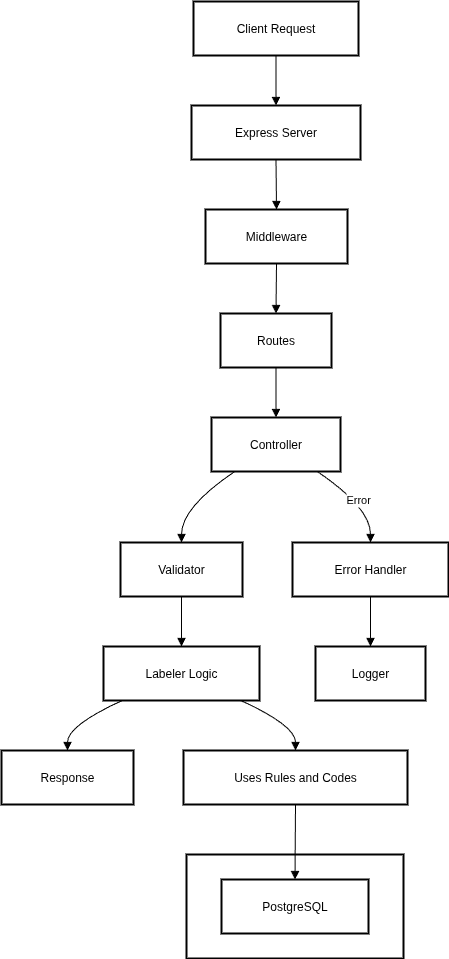

The diagram above was exported from draw.io. Its source (the exported page's mxGraphModel, read from the mxfile embedded in the PNG):
<mxGraphModel dx="1426" dy="731" grid="1" gridSize="10" guides="1" tooltips="1" connect="1" arrows="1" fold="1" page="1" pageScale="1" pageWidth="827" pageHeight="1169" math="0" shadow="0">
  <root>
    <mxCell id="0" />
    <mxCell id="1" parent="0" />
    <mxCell id="vVQo46R4Ig7YDO80hGkT-1" value="Database" style="whiteSpace=wrap;strokeWidth=2;" vertex="1" parent="1">
      <mxGeometry x="205" y="873" width="217" height="104" as="geometry" />
    </mxCell>
    <mxCell id="vVQo46R4Ig7YDO80hGkT-2" value="Client Request" style="whiteSpace=wrap;strokeWidth=2;" vertex="1" parent="1">
      <mxGeometry x="212" y="20" width="165" height="54" as="geometry" />
    </mxCell>
    <mxCell id="vVQo46R4Ig7YDO80hGkT-3" value="Express Server" style="whiteSpace=wrap;strokeWidth=2;" vertex="1" parent="1">
      <mxGeometry x="210" y="124" width="169" height="54" as="geometry" />
    </mxCell>
    <mxCell id="vVQo46R4Ig7YDO80hGkT-4" value="Middleware" style="whiteSpace=wrap;strokeWidth=2;" vertex="1" parent="1">
      <mxGeometry x="224" y="228" width="142" height="54" as="geometry" />
    </mxCell>
    <mxCell id="vVQo46R4Ig7YDO80hGkT-5" value="Routes" style="whiteSpace=wrap;strokeWidth=2;" vertex="1" parent="1">
      <mxGeometry x="239" y="332" width="111" height="54" as="geometry" />
    </mxCell>
    <mxCell id="vVQo46R4Ig7YDO80hGkT-6" value="Controller" style="whiteSpace=wrap;strokeWidth=2;" vertex="1" parent="1">
      <mxGeometry x="230" y="436" width="129" height="54" as="geometry" />
    </mxCell>
    <mxCell id="vVQo46R4Ig7YDO80hGkT-7" value="Validator" style="whiteSpace=wrap;strokeWidth=2;" vertex="1" parent="1">
      <mxGeometry x="139" y="561" width="122" height="54" as="geometry" />
    </mxCell>
    <mxCell id="vVQo46R4Ig7YDO80hGkT-8" value="Labeler Logic" style="whiteSpace=wrap;strokeWidth=2;" vertex="1" parent="1">
      <mxGeometry x="122" y="665" width="156" height="54" as="geometry" />
    </mxCell>
    <mxCell id="vVQo46R4Ig7YDO80hGkT-9" value="Response" style="whiteSpace=wrap;strokeWidth=2;" vertex="1" parent="1">
      <mxGeometry x="20" y="769" width="132" height="54" as="geometry" />
    </mxCell>
    <mxCell id="vVQo46R4Ig7YDO80hGkT-10" value="Error Handler" style="whiteSpace=wrap;strokeWidth=2;" vertex="1" parent="1">
      <mxGeometry x="311" y="561" width="156" height="54" as="geometry" />
    </mxCell>
    <mxCell id="vVQo46R4Ig7YDO80hGkT-11" value="Logger" style="whiteSpace=wrap;strokeWidth=2;" vertex="1" parent="1">
      <mxGeometry x="334" y="665" width="110" height="54" as="geometry" />
    </mxCell>
    <mxCell id="vVQo46R4Ig7YDO80hGkT-12" value="Uses Rules and Codes" style="whiteSpace=wrap;strokeWidth=2;" vertex="1" parent="1">
      <mxGeometry x="202" y="769" width="224" height="54" as="geometry" />
    </mxCell>
    <mxCell id="vVQo46R4Ig7YDO80hGkT-13" value="PostgreSQL" style="whiteSpace=wrap;strokeWidth=2;" vertex="1" parent="1">
      <mxGeometry x="240" y="898" width="147" height="54" as="geometry" />
    </mxCell>
    <mxCell id="vVQo46R4Ig7YDO80hGkT-14" value="" style="curved=1;startArrow=none;endArrow=block;exitX=0.5;exitY=1;entryX=0.5;entryY=0;rounded=0;" edge="1" parent="1" source="vVQo46R4Ig7YDO80hGkT-2" target="vVQo46R4Ig7YDO80hGkT-3">
      <mxGeometry relative="1" as="geometry">
        <Array as="points" />
      </mxGeometry>
    </mxCell>
    <mxCell id="vVQo46R4Ig7YDO80hGkT-15" value="" style="curved=1;startArrow=none;endArrow=block;exitX=0.5;exitY=1;entryX=0.5;entryY=0;rounded=0;" edge="1" parent="1" source="vVQo46R4Ig7YDO80hGkT-3" target="vVQo46R4Ig7YDO80hGkT-4">
      <mxGeometry relative="1" as="geometry">
        <Array as="points" />
      </mxGeometry>
    </mxCell>
    <mxCell id="vVQo46R4Ig7YDO80hGkT-16" value="" style="curved=1;startArrow=none;endArrow=block;exitX=0.5;exitY=1;entryX=0.5;entryY=0;rounded=0;" edge="1" parent="1" source="vVQo46R4Ig7YDO80hGkT-4" target="vVQo46R4Ig7YDO80hGkT-5">
      <mxGeometry relative="1" as="geometry">
        <Array as="points" />
      </mxGeometry>
    </mxCell>
    <mxCell id="vVQo46R4Ig7YDO80hGkT-17" value="" style="curved=1;startArrow=none;endArrow=block;exitX=0.5;exitY=1;entryX=0.5;entryY=0;rounded=0;" edge="1" parent="1" source="vVQo46R4Ig7YDO80hGkT-5" target="vVQo46R4Ig7YDO80hGkT-6">
      <mxGeometry relative="1" as="geometry">
        <Array as="points" />
      </mxGeometry>
    </mxCell>
    <mxCell id="vVQo46R4Ig7YDO80hGkT-18" value="" style="curved=1;startArrow=none;endArrow=block;exitX=0.18;exitY=1;entryX=0.5;entryY=0;rounded=0;" edge="1" parent="1" source="vVQo46R4Ig7YDO80hGkT-6" target="vVQo46R4Ig7YDO80hGkT-7">
      <mxGeometry relative="1" as="geometry">
        <Array as="points">
          <mxPoint x="200" y="526" />
        </Array>
      </mxGeometry>
    </mxCell>
    <mxCell id="vVQo46R4Ig7YDO80hGkT-19" value="" style="curved=1;startArrow=none;endArrow=block;exitX=0.5;exitY=1;entryX=0.5;entryY=0;rounded=0;" edge="1" parent="1" source="vVQo46R4Ig7YDO80hGkT-7" target="vVQo46R4Ig7YDO80hGkT-8">
      <mxGeometry relative="1" as="geometry">
        <Array as="points" />
      </mxGeometry>
    </mxCell>
    <mxCell id="vVQo46R4Ig7YDO80hGkT-20" value="" style="curved=1;startArrow=none;endArrow=block;exitX=0.12;exitY=1;entryX=0.5;entryY=0;rounded=0;" edge="1" parent="1" source="vVQo46R4Ig7YDO80hGkT-8" target="vVQo46R4Ig7YDO80hGkT-9">
      <mxGeometry relative="1" as="geometry">
        <Array as="points">
          <mxPoint x="86" y="744" />
        </Array>
      </mxGeometry>
    </mxCell>
    <mxCell id="vVQo46R4Ig7YDO80hGkT-21" value="Error" style="curved=1;startArrow=none;endArrow=block;exitX=0.82;exitY=1;entryX=0.5;entryY=0;rounded=0;" edge="1" parent="1" source="vVQo46R4Ig7YDO80hGkT-6" target="vVQo46R4Ig7YDO80hGkT-10">
      <mxGeometry relative="1" as="geometry">
        <Array as="points">
          <mxPoint x="389" y="526" />
        </Array>
      </mxGeometry>
    </mxCell>
    <mxCell id="vVQo46R4Ig7YDO80hGkT-22" value="" style="curved=1;startArrow=none;endArrow=block;exitX=0.5;exitY=1;entryX=0.5;entryY=0;rounded=0;" edge="1" parent="1" source="vVQo46R4Ig7YDO80hGkT-10" target="vVQo46R4Ig7YDO80hGkT-11">
      <mxGeometry relative="1" as="geometry">
        <Array as="points" />
      </mxGeometry>
    </mxCell>
    <mxCell id="vVQo46R4Ig7YDO80hGkT-23" value="" style="curved=1;startArrow=none;endArrow=block;exitX=0.88;exitY=1;entryX=0.5;entryY=0;rounded=0;" edge="1" parent="1" source="vVQo46R4Ig7YDO80hGkT-8" target="vVQo46R4Ig7YDO80hGkT-12">
      <mxGeometry relative="1" as="geometry">
        <Array as="points">
          <mxPoint x="314" y="744" />
        </Array>
      </mxGeometry>
    </mxCell>
    <mxCell id="vVQo46R4Ig7YDO80hGkT-24" value="" style="curved=1;startArrow=none;endArrow=block;exitX=0.5;exitY=1;entryX=0.5;entryY=0;rounded=0;" edge="1" parent="1" source="vVQo46R4Ig7YDO80hGkT-12" target="vVQo46R4Ig7YDO80hGkT-13">
      <mxGeometry relative="1" as="geometry">
        <Array as="points" />
      </mxGeometry>
    </mxCell>
  </root>
</mxGraphModel>